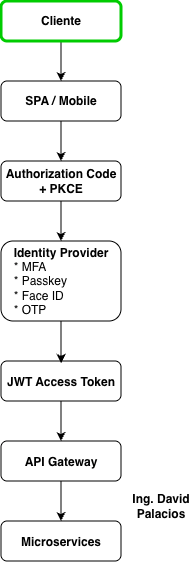

The diagram above was exported from draw.io. Its source (the exported page's mxGraphModel, read from the mxfile embedded in the PNG):
<mxGraphModel dx="519" dy="405" grid="1" gridSize="10" guides="1" tooltips="1" connect="1" arrows="1" fold="1" page="1" pageScale="1" pageWidth="827" pageHeight="1169" math="0" shadow="0">
  <root>
    <mxCell id="0" />
    <mxCell id="1" parent="0" />
    <mxCell id="VF4tZykIaqlRnwWJ40YK-8" edge="1" parent="1" source="VF4tZykIaqlRnwWJ40YK-1" style="edgeStyle=orthogonalEdgeStyle;rounded=0;orthogonalLoop=1;jettySize=auto;html=1;exitX=0.5;exitY=1;exitDx=0;exitDy=0;entryX=0.5;entryY=0;entryDx=0;entryDy=0;" target="VF4tZykIaqlRnwWJ40YK-2">
      <mxGeometry relative="1" as="geometry" />
    </mxCell>
    <mxCell id="VF4tZykIaqlRnwWJ40YK-1" parent="1" style="rounded=1;whiteSpace=wrap;html=1;strokeColor=#00CC00;strokeWidth=3;" value="&lt;b&gt;Cliente&lt;/b&gt;" vertex="1">
      <mxGeometry height="40" width="120" x="340" y="40" as="geometry" />
    </mxCell>
    <mxCell id="VF4tZykIaqlRnwWJ40YK-9" edge="1" parent="1" source="VF4tZykIaqlRnwWJ40YK-2" style="edgeStyle=orthogonalEdgeStyle;rounded=0;orthogonalLoop=1;jettySize=auto;html=1;exitX=0.5;exitY=1;exitDx=0;exitDy=0;entryX=0.5;entryY=0;entryDx=0;entryDy=0;" target="VF4tZykIaqlRnwWJ40YK-3">
      <mxGeometry relative="1" as="geometry" />
    </mxCell>
    <mxCell id="VF4tZykIaqlRnwWJ40YK-2" parent="1" style="rounded=1;whiteSpace=wrap;html=1;" value="&lt;b&gt;SPA / Mobile&lt;/b&gt;" vertex="1">
      <mxGeometry height="40" width="120" x="340" y="120" as="geometry" />
    </mxCell>
    <mxCell id="VF4tZykIaqlRnwWJ40YK-10" edge="1" parent="1" source="VF4tZykIaqlRnwWJ40YK-3" style="edgeStyle=orthogonalEdgeStyle;rounded=0;orthogonalLoop=1;jettySize=auto;html=1;exitX=0.5;exitY=1;exitDx=0;exitDy=0;" target="VF4tZykIaqlRnwWJ40YK-4">
      <mxGeometry relative="1" as="geometry" />
    </mxCell>
    <mxCell id="VF4tZykIaqlRnwWJ40YK-3" parent="1" style="rounded=1;whiteSpace=wrap;html=1;" value="&lt;b&gt;Authorization Code + PKCE&lt;/b&gt;" vertex="1">
      <mxGeometry height="40" width="120" x="340" y="200" as="geometry" />
    </mxCell>
    <mxCell id="VF4tZykIaqlRnwWJ40YK-4" parent="1" style="rounded=1;whiteSpace=wrap;html=1;" value="&lt;b&gt;Identity Provider&lt;/b&gt;&lt;br&gt;&lt;div style=&quot;text-align: left;&quot;&gt;&lt;span style=&quot;font-size: 12px;&quot;&gt;* MFA&lt;/span&gt;&lt;/div&gt;&lt;div style=&quot;text-align: left;&quot;&gt;&lt;span style=&quot;font-size: 12px;&quot;&gt;* Passkey&lt;/span&gt;&lt;/div&gt;&lt;div style=&quot;text-align: left;&quot;&gt;&lt;span style=&quot;font-size: 12px;&quot;&gt;* Face ID&lt;/span&gt;&lt;/div&gt;&lt;div style=&quot;text-align: left;&quot;&gt;&lt;span style=&quot;font-size: 12px;&quot;&gt;* OTP&lt;/span&gt;&lt;/div&gt;" vertex="1">
      <mxGeometry height="80" width="120" x="340" y="280" as="geometry" />
    </mxCell>
    <mxCell id="VF4tZykIaqlRnwWJ40YK-12" edge="1" parent="1" source="VF4tZykIaqlRnwWJ40YK-5" style="edgeStyle=orthogonalEdgeStyle;rounded=0;orthogonalLoop=1;jettySize=auto;html=1;exitX=0.5;exitY=1;exitDx=0;exitDy=0;entryX=0.5;entryY=0;entryDx=0;entryDy=0;" target="VF4tZykIaqlRnwWJ40YK-6">
      <mxGeometry relative="1" as="geometry" />
    </mxCell>
    <mxCell id="VF4tZykIaqlRnwWJ40YK-5" parent="1" style="rounded=1;whiteSpace=wrap;html=1;" value="&lt;p class=&quot;p1&quot; style=&quot;margin: 0px; font-style: normal; font-variant: normal; font-size-adjust: none; font-language-override: normal; font-kerning: auto; font-optical-sizing: auto; font-feature-settings: normal; font-variation-settings: normal; font-stretch: normal; font-size: 12px; line-height: normal; font-family: Helvetica; text-align: start;&quot;&gt;&lt;b&gt;JWT Access Token&lt;/b&gt;&lt;/p&gt;" vertex="1">
      <mxGeometry height="40" width="120" x="340" y="400" as="geometry" />
    </mxCell>
    <mxCell id="VF4tZykIaqlRnwWJ40YK-13" edge="1" parent="1" source="VF4tZykIaqlRnwWJ40YK-6" style="edgeStyle=orthogonalEdgeStyle;rounded=0;orthogonalLoop=1;jettySize=auto;html=1;exitX=0.5;exitY=1;exitDx=0;exitDy=0;entryX=0.5;entryY=0;entryDx=0;entryDy=0;" target="VF4tZykIaqlRnwWJ40YK-7">
      <mxGeometry relative="1" as="geometry" />
    </mxCell>
    <mxCell id="VF4tZykIaqlRnwWJ40YK-6" parent="1" style="rounded=1;whiteSpace=wrap;html=1;" value="&lt;p class=&quot;p1&quot; style=&quot;margin: 0px; font-style: normal; font-variant: normal; font-size-adjust: none; font-language-override: normal; font-kerning: auto; font-optical-sizing: auto; font-feature-settings: normal; font-variation-settings: normal; font-stretch: normal; font-size: 12px; line-height: normal; font-family: Helvetica; text-align: start;&quot;&gt;&lt;b&gt;API Gateway&lt;/b&gt;&lt;/p&gt;" vertex="1">
      <mxGeometry height="40" width="120" x="340" y="480" as="geometry" />
    </mxCell>
    <mxCell id="VF4tZykIaqlRnwWJ40YK-7" parent="1" style="rounded=1;whiteSpace=wrap;html=1;" value="&lt;p class=&quot;p1&quot; style=&quot;margin: 0px; font-style: normal; font-variant: normal; font-size-adjust: none; font-language-override: normal; font-kerning: auto; font-optical-sizing: auto; font-feature-settings: normal; font-variation-settings: normal; font-stretch: normal; font-size: 12px; line-height: normal; font-family: Helvetica; text-align: start;&quot;&gt;&lt;b&gt;Microservices&lt;/b&gt;&lt;/p&gt;" vertex="1">
      <mxGeometry height="40" width="120" x="340" y="560" as="geometry" />
    </mxCell>
    <mxCell id="VF4tZykIaqlRnwWJ40YK-11" edge="1" parent="1" source="VF4tZykIaqlRnwWJ40YK-4" style="edgeStyle=orthogonalEdgeStyle;rounded=0;orthogonalLoop=1;jettySize=auto;html=1;exitX=0.5;exitY=1;exitDx=0;exitDy=0;entryX=0.501;entryY=0.05;entryDx=0;entryDy=0;entryPerimeter=0;" target="VF4tZykIaqlRnwWJ40YK-5">
      <mxGeometry relative="1" as="geometry" />
    </mxCell>
    <mxCell id="VF4tZykIaqlRnwWJ40YK-14" parent="1" style="text;html=1;whiteSpace=wrap;strokeColor=none;fillColor=none;align=center;verticalAlign=middle;rounded=0;" value="&lt;b&gt;Ing. David Palacios&lt;/b&gt;" vertex="1">
      <mxGeometry height="30" width="60" x="470" y="530" as="geometry" />
    </mxCell>
  </root>
</mxGraphModel>